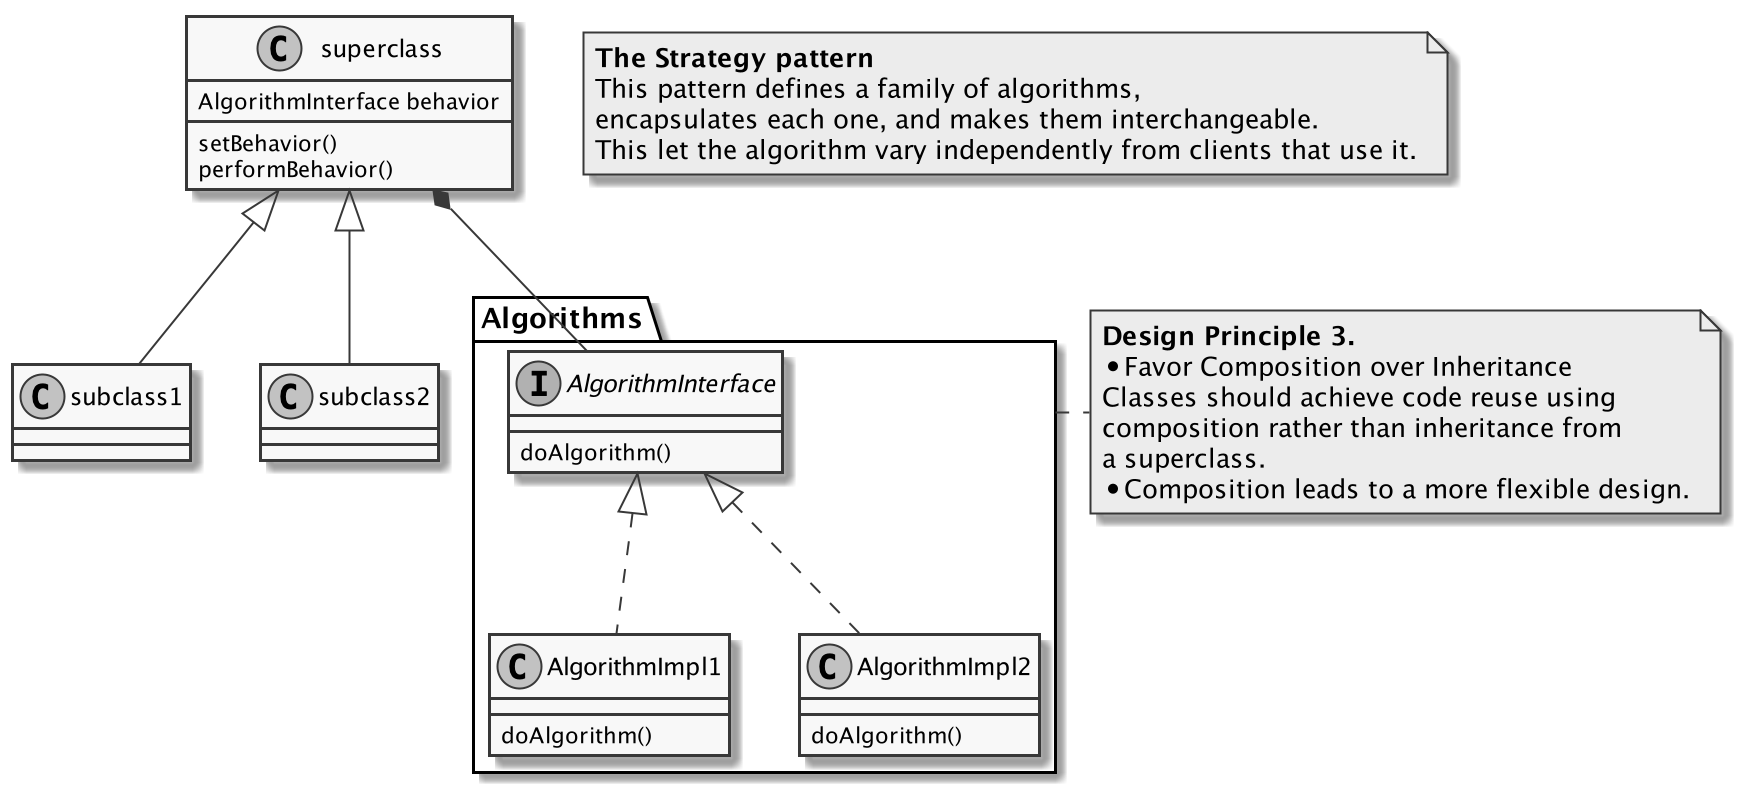

The diagram above was rendered by PlantUML. Its source (embedded in the PNG):
@startuml
skinparam monochrome true
package "Algorithms" {

    Interface AlgorithmInterface {
        doAlgorithm()
    }

    class AlgorithmImpl1 {
        doAlgorithm()
    }

    class AlgorithmImpl2 {
        doAlgorithm()
    }
}


AlgorithmInterface <|.. AlgorithmImpl1
AlgorithmInterface <|.. AlgorithmImpl2

class superclass {
    AlgorithmInterface behavior
    setBehavior()
    performBehavior()
}
class subclass1 {

}
class subclass2 {

}

superclass <|-- subclass1
superclass <|-- subclass2
superclass *-- AlgorithmInterface

note as N1
<b>The Strategy pattern
This pattern defines a family of algorithms,
encapsulates each one, and makes them interchangeable.
This let the algorithm vary independently from clients that use it.
end note
note right of Algorithms
<b>Design Principle 3.
* Favor Composition over Inheritance
Classes should achieve code reuse using
composition rather than inheritance from
a superclass.
* Composition leads to a more flexible design.
end note
@enduml